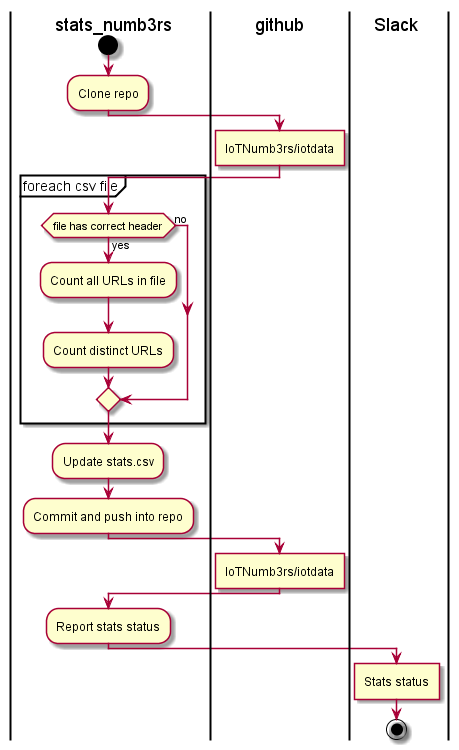

The diagram above was rendered by PlantUML. Its source (embedded in the PNG):
@startuml
|stats_numb3rs|
start
:Clone repo;
|github|
:IoTNumb3rs/iotdata]
|stats_numb3rs|
partition "foreach csv file" {
    if (file has correct header) then (yes)
        :Count all URLs in file;
        :Count distinct URLs;
    else (no)
    endif
}
:Update stats.csv;
:Commit and push into repo;
|github|
:IoTNumb3rs/iotdata]
|stats_numb3rs|
:Report stats status;
|Slack|
:Stats status]
stop
@enduml